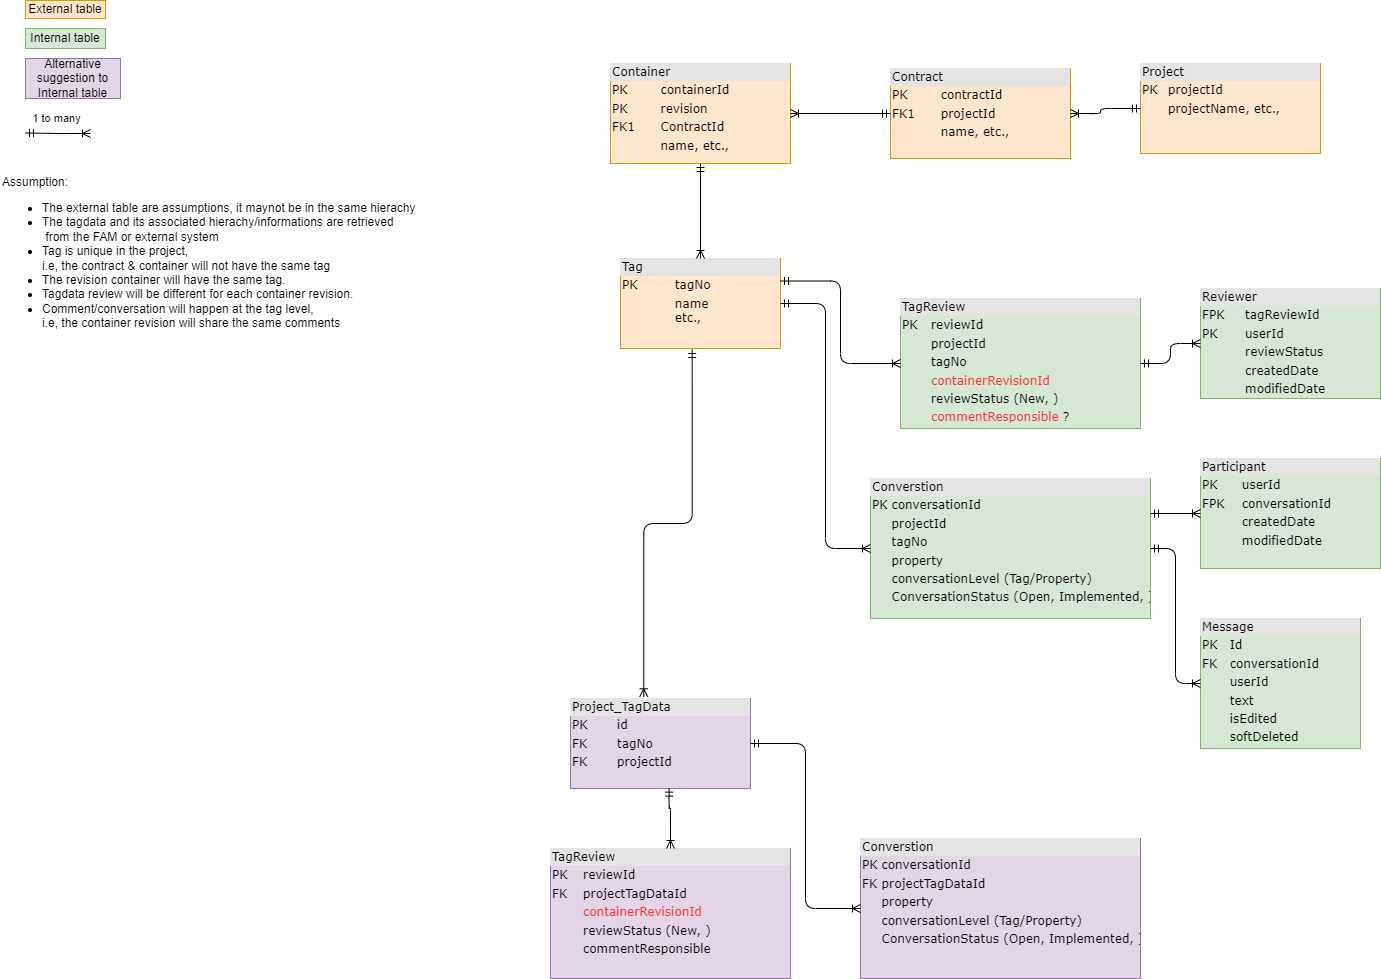

The diagram above was exported from draw.io. Its source (the exported page's mxGraphModel, read from the mxfile embedded in the PNG):
<mxGraphModel dx="1630" dy="1604" grid="1" gridSize="10" guides="1" tooltips="1" connect="1" arrows="1" fold="1" page="1" pageScale="1" pageWidth="850" pageHeight="1100" math="0" shadow="0">
  <root>
    <mxCell id="0" />
    <mxCell id="1" parent="0" />
    <mxCell id="KPkSX91ySFijnHVlueBB-1" value="&lt;div style=&quot;box-sizing:border-box;width:100%;background:#e4e4e4;padding:2px;&quot;&gt;Project&lt;/div&gt;&lt;table style=&quot;width:100%;font-size:1em;&quot; cellpadding=&quot;2&quot; cellspacing=&quot;0&quot;&gt;&lt;tbody&gt;&lt;tr&gt;&lt;td&gt;PK&lt;/td&gt;&lt;td&gt;projectId&lt;/td&gt;&lt;/tr&gt;&lt;tr&gt;&lt;td&gt;&lt;/td&gt;&lt;td&gt;projectName, etc.,&lt;/td&gt;&lt;/tr&gt;&lt;/tbody&gt;&lt;/table&gt;" style="verticalAlign=top;align=left;overflow=fill;html=1;rounded=0;shadow=0;comic=0;labelBackgroundColor=none;strokeWidth=1;fontFamily=Verdana;fontSize=12;fillColor=#ffe6cc;strokeColor=#d79b00;" vertex="1" parent="1">
      <mxGeometry x="530" y="-75" width="180" height="90" as="geometry" />
    </mxCell>
    <mxCell id="KPkSX91ySFijnHVlueBB-2" value="&lt;div style=&quot;box-sizing:border-box;width:100%;background:#e4e4e4;padding:2px;&quot;&gt;Contract&lt;/div&gt;&lt;table style=&quot;width:100%;font-size:1em;&quot; cellpadding=&quot;2&quot; cellspacing=&quot;0&quot;&gt;&lt;tbody&gt;&lt;tr&gt;&lt;td&gt;PK&lt;/td&gt;&lt;td&gt;contractId&lt;/td&gt;&lt;/tr&gt;&lt;tr&gt;&lt;td&gt;FK1&lt;/td&gt;&lt;td&gt;projectId&lt;/td&gt;&lt;/tr&gt;&lt;tr&gt;&lt;td&gt;&lt;/td&gt;&lt;td&gt;name, etc.,&lt;/td&gt;&lt;/tr&gt;&lt;/tbody&gt;&lt;/table&gt;" style="verticalAlign=top;align=left;overflow=fill;html=1;rounded=0;shadow=0;comic=0;labelBackgroundColor=none;strokeWidth=1;fontFamily=Verdana;fontSize=12;fillColor=#ffe6cc;strokeColor=#d79b00;" vertex="1" parent="1">
      <mxGeometry x="280" y="-70" width="180" height="90" as="geometry" />
    </mxCell>
    <mxCell id="KPkSX91ySFijnHVlueBB-3" style="edgeStyle=orthogonalEdgeStyle;html=1;labelBackgroundColor=none;startArrow=ERmandOne;endArrow=ERoneToMany;fontFamily=Verdana;fontSize=12;align=left;exitX=0;exitY=0.5;exitDx=0;exitDy=0;entryX=1;entryY=0.5;entryDx=0;entryDy=0;" edge="1" parent="1" source="KPkSX91ySFijnHVlueBB-1" target="KPkSX91ySFijnHVlueBB-2">
      <mxGeometry relative="1" as="geometry">
        <mxPoint x="-60" y="140" as="sourcePoint" />
        <mxPoint x="-60" y="190" as="targetPoint" />
        <Array as="points">
          <mxPoint x="490" y="-30" />
          <mxPoint x="490" y="-25" />
        </Array>
      </mxGeometry>
    </mxCell>
    <mxCell id="KPkSX91ySFijnHVlueBB-4" value="&lt;div style=&quot;box-sizing:border-box;width:100%;background:#e4e4e4;padding:2px;&quot;&gt;Container&lt;/div&gt;&lt;table style=&quot;width:100%;font-size:1em;&quot; cellpadding=&quot;2&quot; cellspacing=&quot;0&quot;&gt;&lt;tbody&gt;&lt;tr&gt;&lt;td&gt;PK&lt;/td&gt;&lt;td&gt;containerId&lt;/td&gt;&lt;/tr&gt;&lt;tr&gt;&lt;td&gt;PK&lt;/td&gt;&lt;td&gt;revision&lt;/td&gt;&lt;/tr&gt;&lt;tr&gt;&lt;td&gt;FK1&lt;/td&gt;&lt;td&gt;ContractId&lt;/td&gt;&lt;/tr&gt;&lt;tr&gt;&lt;td&gt;&lt;/td&gt;&lt;td&gt;name, etc.,&lt;/td&gt;&lt;/tr&gt;&lt;/tbody&gt;&lt;/table&gt;" style="verticalAlign=top;align=left;overflow=fill;html=1;rounded=0;shadow=0;comic=0;labelBackgroundColor=none;strokeWidth=1;fontFamily=Verdana;fontSize=12;fillColor=#ffe6cc;strokeColor=#d79b00;" vertex="1" parent="1">
      <mxGeometry y="-75" width="180" height="100" as="geometry" />
    </mxCell>
    <mxCell id="KPkSX91ySFijnHVlueBB-5" style="edgeStyle=orthogonalEdgeStyle;html=1;labelBackgroundColor=none;startArrow=ERmandOne;endArrow=ERoneToMany;fontFamily=Verdana;fontSize=12;align=left;" edge="1" parent="1" source="KPkSX91ySFijnHVlueBB-2" target="KPkSX91ySFijnHVlueBB-4">
      <mxGeometry relative="1" as="geometry">
        <mxPoint x="340" y="230" as="sourcePoint" />
        <mxPoint x="340" y="280" as="targetPoint" />
      </mxGeometry>
    </mxCell>
    <mxCell id="KPkSX91ySFijnHVlueBB-6" value="&lt;div style=&quot;box-sizing:border-box;width:100%;background:#e4e4e4;padding:2px;&quot;&gt;Tag&lt;/div&gt;&lt;table style=&quot;width:100%;font-size:1em;&quot; cellpadding=&quot;2&quot; cellspacing=&quot;0&quot;&gt;&lt;tbody&gt;&lt;tr&gt;&lt;td&gt;PK&lt;/td&gt;&lt;td&gt;tagNo&lt;/td&gt;&lt;/tr&gt;&lt;tr&gt;&lt;td&gt;&lt;/td&gt;&lt;td&gt;name&lt;br&gt;etc.,&lt;/td&gt;&lt;/tr&gt;&lt;/tbody&gt;&lt;/table&gt;" style="verticalAlign=top;align=left;overflow=fill;html=1;rounded=0;shadow=0;comic=0;labelBackgroundColor=none;strokeWidth=1;fontFamily=Verdana;fontSize=12;fillColor=#ffe6cc;strokeColor=#d79b00;" vertex="1" parent="1">
      <mxGeometry x="10" y="120" width="160" height="90" as="geometry" />
    </mxCell>
    <mxCell id="KPkSX91ySFijnHVlueBB-7" value="&lt;div style=&quot;box-sizing:border-box;width:100%;background:#e4e4e4;padding:2px;&quot;&gt;Project_TagData&lt;/div&gt;&lt;table style=&quot;width:100%;font-size:1em;&quot; cellpadding=&quot;2&quot; cellspacing=&quot;0&quot;&gt;&lt;tbody&gt;&lt;tr&gt;&lt;td&gt;PK&lt;/td&gt;&lt;td&gt;id&lt;/td&gt;&lt;/tr&gt;&lt;tr&gt;&lt;td&gt;FK&lt;/td&gt;&lt;td&gt;tagNo&lt;/td&gt;&lt;/tr&gt;&lt;tr&gt;&lt;td&gt;FK&lt;/td&gt;&lt;td&gt;projectId&lt;/td&gt;&lt;/tr&gt;&lt;/tbody&gt;&lt;/table&gt;" style="verticalAlign=top;align=left;overflow=fill;html=1;rounded=0;shadow=0;comic=0;labelBackgroundColor=none;strokeWidth=1;fontFamily=Verdana;fontSize=12;fillColor=#e1d5e7;strokeColor=#9673a6;" vertex="1" parent="1">
      <mxGeometry x="-40" y="560" width="180" height="90" as="geometry" />
    </mxCell>
    <mxCell id="KPkSX91ySFijnHVlueBB-8" value="&lt;div style=&quot;&quot;&gt;&lt;span style=&quot;background-color: initial;&quot;&gt;Assumption:&lt;/span&gt;&lt;/div&gt;&lt;ul&gt;&lt;li style=&quot;&quot;&gt;The external table are assumptions, it maynot be in the same hierachy&lt;/li&gt;&lt;li style=&quot;&quot;&gt;The tagdata and its associated hierachy/informations are retrieved&lt;br&gt;&amp;nbsp;from the FAM or external system&amp;nbsp;&lt;/li&gt;&lt;li style=&quot;&quot;&gt;Tag is unique in the project, &lt;br&gt;i.e, the contract &amp;amp; container will not have the same tag&lt;/li&gt;&lt;li style=&quot;&quot;&gt;The revision container will have the same tag.&lt;/li&gt;&lt;li style=&quot;&quot;&gt;Tagdata review will be different for each container revision.&lt;/li&gt;&lt;li style=&quot;&quot;&gt;Comment/conversation will happen at the tag level, &lt;br&gt;i.e, the container revision will share the same comments&lt;/li&gt;&lt;/ul&gt;" style="text;html=1;align=left;verticalAlign=middle;resizable=0;points=[];autosize=1;strokeColor=none;fillColor=none;" vertex="1" parent="1">
      <mxGeometry x="-610" y="30" width="440" height="180" as="geometry" />
    </mxCell>
    <mxCell id="KPkSX91ySFijnHVlueBB-9" value="&lt;div style=&quot;box-sizing:border-box;width:100%;background:#e4e4e4;padding:2px;&quot;&gt;Converstion&lt;/div&gt;&lt;table style=&quot;width:100%;font-size:1em;&quot; cellpadding=&quot;2&quot; cellspacing=&quot;0&quot;&gt;&lt;tbody&gt;&lt;tr&gt;&lt;td&gt;PK&lt;/td&gt;&lt;td&gt;conversationId&lt;/td&gt;&lt;/tr&gt;&lt;tr&gt;&lt;td&gt;FK&lt;/td&gt;&lt;td&gt;projectTagDataId&lt;/td&gt;&lt;/tr&gt;&lt;tr&gt;&lt;td&gt;&lt;br&gt;&lt;/td&gt;&lt;td&gt;property&lt;/td&gt;&lt;/tr&gt;&lt;tr&gt;&lt;td&gt;&lt;/td&gt;&lt;td&gt;conversationLevel (Tag/Property)&lt;font style=&quot;font-size: 7px;&quot;&gt;&lt;br&gt;&lt;/font&gt;&lt;/td&gt;&lt;/tr&gt;&lt;tr&gt;&lt;td&gt;&lt;br&gt;&lt;/td&gt;&lt;td&gt;ConversationStatus (Open, Implemented, )&lt;/td&gt;&lt;/tr&gt;&lt;/tbody&gt;&lt;/table&gt;" style="verticalAlign=top;align=left;overflow=fill;html=1;rounded=0;shadow=0;comic=0;labelBackgroundColor=none;strokeWidth=1;fontFamily=Verdana;fontSize=12;fillColor=#e1d5e7;strokeColor=#9673a6;" vertex="1" parent="1">
      <mxGeometry x="250" y="700" width="280" height="140" as="geometry" />
    </mxCell>
    <mxCell id="KPkSX91ySFijnHVlueBB-10" value="&lt;div style=&quot;box-sizing:border-box;width:100%;background:#e4e4e4;padding:2px;&quot;&gt;TagReview&lt;/div&gt;&lt;table style=&quot;width:100%;font-size:1em;&quot; cellpadding=&quot;2&quot; cellspacing=&quot;0&quot;&gt;&lt;tbody&gt;&lt;tr&gt;&lt;td&gt;PK&lt;/td&gt;&lt;td&gt;reviewId&lt;/td&gt;&lt;/tr&gt;&lt;tr&gt;&lt;td&gt;FK&lt;/td&gt;&lt;td&gt;projectTagDataId&lt;/td&gt;&lt;/tr&gt;&lt;tr&gt;&lt;td&gt;&lt;br&gt;&lt;/td&gt;&lt;td&gt;&lt;font color=&quot;#ff3333&quot;&gt;containerRevisionId&lt;/font&gt;&lt;/td&gt;&lt;/tr&gt;&lt;tr&gt;&lt;td&gt;&lt;br&gt;&lt;/td&gt;&lt;td&gt;reviewStatus (New, )&lt;/td&gt;&lt;/tr&gt;&lt;tr&gt;&lt;td&gt;&lt;/td&gt;&lt;td&gt;commentResponsible&lt;br&gt;&lt;font style=&quot;font-size: 7px;&quot;&gt;&lt;br&gt;&lt;/font&gt;&lt;/td&gt;&lt;/tr&gt;&lt;/tbody&gt;&lt;/table&gt;" style="verticalAlign=top;align=left;overflow=fill;html=1;rounded=0;shadow=0;comic=0;labelBackgroundColor=none;strokeWidth=1;fontFamily=Verdana;fontSize=12;fillColor=#e1d5e7;strokeColor=#9673a6;" vertex="1" parent="1">
      <mxGeometry x="-60" y="710" width="240" height="130" as="geometry" />
    </mxCell>
    <mxCell id="KPkSX91ySFijnHVlueBB-11" style="edgeStyle=orthogonalEdgeStyle;html=1;entryX=0;entryY=0.5;labelBackgroundColor=none;startArrow=ERmandOne;endArrow=ERoneToMany;fontFamily=Verdana;fontSize=12;align=left;exitX=1;exitY=0.5;exitDx=0;exitDy=0;entryDx=0;entryDy=0;" edge="1" parent="1" source="KPkSX91ySFijnHVlueBB-7" target="KPkSX91ySFijnHVlueBB-9">
      <mxGeometry relative="1" as="geometry">
        <mxPoint x="40" y="170" as="sourcePoint" />
        <mxPoint x="310" y="140" as="targetPoint" />
      </mxGeometry>
    </mxCell>
    <mxCell id="KPkSX91ySFijnHVlueBB-12" style="edgeStyle=orthogonalEdgeStyle;html=1;labelBackgroundColor=none;startArrow=ERmandOne;endArrow=ERoneToMany;fontFamily=Verdana;fontSize=12;align=left;exitX=0.548;exitY=0.996;exitDx=0;exitDy=0;exitPerimeter=0;entryX=0.5;entryY=0;entryDx=0;entryDy=0;" edge="1" parent="1" source="KPkSX91ySFijnHVlueBB-7" target="KPkSX91ySFijnHVlueBB-10">
      <mxGeometry relative="1" as="geometry">
        <mxPoint x="140" y="535" as="sourcePoint" />
        <mxPoint x="-120" y="710" as="targetPoint" />
        <Array as="points">
          <mxPoint x="59" y="670" />
          <mxPoint x="60" y="670" />
        </Array>
      </mxGeometry>
    </mxCell>
    <mxCell id="KPkSX91ySFijnHVlueBB-13" style="edgeStyle=orthogonalEdgeStyle;html=1;entryX=0.407;entryY=-0.019;labelBackgroundColor=none;startArrow=ERmandOne;endArrow=ERoneToMany;fontFamily=Verdana;fontSize=12;align=left;exitX=0.448;exitY=1.011;exitDx=0;exitDy=0;entryDx=0;entryDy=0;exitPerimeter=0;entryPerimeter=0;" edge="1" parent="1" source="KPkSX91ySFijnHVlueBB-6" target="KPkSX91ySFijnHVlueBB-7">
      <mxGeometry relative="1" as="geometry">
        <mxPoint x="140" y="513" as="sourcePoint" />
        <mxPoint x="315" y="435" as="targetPoint" />
      </mxGeometry>
    </mxCell>
    <mxCell id="KPkSX91ySFijnHVlueBB-14" value="&lt;div style=&quot;box-sizing:border-box;width:100%;background:#e4e4e4;padding:2px;&quot;&gt;Converstion&lt;/div&gt;&lt;table style=&quot;width:100%;font-size:1em;&quot; cellpadding=&quot;2&quot; cellspacing=&quot;0&quot;&gt;&lt;tbody&gt;&lt;tr&gt;&lt;td&gt;PK&lt;/td&gt;&lt;td&gt;conversationId&lt;/td&gt;&lt;/tr&gt;&lt;tr&gt;&lt;td&gt;&lt;br&gt;&lt;/td&gt;&lt;td&gt;projectId&lt;/td&gt;&lt;/tr&gt;&lt;tr&gt;&lt;td&gt;&lt;br&gt;&lt;/td&gt;&lt;td&gt;tagNo&lt;/td&gt;&lt;/tr&gt;&lt;tr&gt;&lt;td&gt;&lt;br&gt;&lt;/td&gt;&lt;td&gt;property&lt;/td&gt;&lt;/tr&gt;&lt;tr&gt;&lt;td&gt;&lt;/td&gt;&lt;td&gt;conversationLevel (Tag/Property)&lt;font style=&quot;font-size: 7px;&quot;&gt;&lt;br&gt;&lt;/font&gt;&lt;/td&gt;&lt;/tr&gt;&lt;tr&gt;&lt;td&gt;&lt;br&gt;&lt;/td&gt;&lt;td&gt;ConversationStatus (Open, Implemented, )&lt;/td&gt;&lt;/tr&gt;&lt;/tbody&gt;&lt;/table&gt;" style="verticalAlign=top;align=left;overflow=fill;html=1;rounded=0;shadow=0;comic=0;labelBackgroundColor=none;strokeWidth=1;fontFamily=Verdana;fontSize=12;fillColor=#d5e8d4;strokeColor=#82b366;" vertex="1" parent="1">
      <mxGeometry x="260" y="340" width="280" height="140" as="geometry" />
    </mxCell>
    <mxCell id="KPkSX91ySFijnHVlueBB-15" style="edgeStyle=orthogonalEdgeStyle;html=1;entryX=0;entryY=0.5;labelBackgroundColor=none;startArrow=ERmandOne;endArrow=ERoneToMany;fontFamily=Verdana;fontSize=12;align=left;exitX=1;exitY=0.5;exitDx=0;exitDy=0;entryDx=0;entryDy=0;" edge="1" parent="1" source="KPkSX91ySFijnHVlueBB-6" target="KPkSX91ySFijnHVlueBB-14">
      <mxGeometry relative="1" as="geometry">
        <mxPoint x="140" y="535" as="sourcePoint" />
        <mxPoint x="295" y="740" as="targetPoint" />
      </mxGeometry>
    </mxCell>
    <mxCell id="KPkSX91ySFijnHVlueBB-16" value="&lt;div style=&quot;box-sizing:border-box;width:100%;background:#e4e4e4;padding:2px;&quot;&gt;TagReview&lt;/div&gt;&lt;table style=&quot;width:100%;font-size:1em;&quot; cellpadding=&quot;2&quot; cellspacing=&quot;0&quot;&gt;&lt;tbody&gt;&lt;tr&gt;&lt;td&gt;PK&lt;/td&gt;&lt;td&gt;reviewId&lt;/td&gt;&lt;/tr&gt;&lt;tr&gt;&lt;td&gt;&lt;br&gt;&lt;/td&gt;&lt;td&gt;projectId&lt;/td&gt;&lt;/tr&gt;&lt;tr&gt;&lt;td&gt;&lt;br&gt;&lt;/td&gt;&lt;td&gt;tagNo&lt;/td&gt;&lt;/tr&gt;&lt;tr&gt;&lt;td&gt;&lt;br&gt;&lt;/td&gt;&lt;td&gt;&lt;font color=&quot;#ff3333&quot;&gt;containerRevisionId&lt;/font&gt;&lt;/td&gt;&lt;/tr&gt;&lt;tr&gt;&lt;td&gt;&lt;br&gt;&lt;/td&gt;&lt;td&gt;reviewStatus (New, )&lt;/td&gt;&lt;/tr&gt;&lt;tr&gt;&lt;td&gt;&lt;/td&gt;&lt;td&gt;&lt;font color=&quot;#ff3333&quot;&gt;commentResponsible &lt;/font&gt;?&lt;br&gt;&lt;font style=&quot;font-size: 7px;&quot;&gt;&lt;br&gt;&lt;/font&gt;&lt;/td&gt;&lt;/tr&gt;&lt;/tbody&gt;&lt;/table&gt;" style="verticalAlign=top;align=left;overflow=fill;html=1;rounded=0;shadow=0;comic=0;labelBackgroundColor=none;strokeWidth=1;fontFamily=Verdana;fontSize=12;fillColor=#d5e8d4;strokeColor=#82b366;" vertex="1" parent="1">
      <mxGeometry x="290" y="160" width="240" height="130" as="geometry" />
    </mxCell>
    <mxCell id="KPkSX91ySFijnHVlueBB-17" style="edgeStyle=orthogonalEdgeStyle;html=1;entryX=0;entryY=0.5;labelBackgroundColor=none;startArrow=ERmandOne;endArrow=ERoneToMany;fontFamily=Verdana;fontSize=12;align=left;exitX=1;exitY=0.25;exitDx=0;exitDy=0;entryDx=0;entryDy=0;" edge="1" parent="1" source="KPkSX91ySFijnHVlueBB-6" target="KPkSX91ySFijnHVlueBB-16">
      <mxGeometry relative="1" as="geometry">
        <mxPoint x="130" y="325" as="sourcePoint" />
        <mxPoint x="320" y="535" as="targetPoint" />
      </mxGeometry>
    </mxCell>
    <mxCell id="KPkSX91ySFijnHVlueBB-18" style="edgeStyle=orthogonalEdgeStyle;html=1;labelBackgroundColor=none;startArrow=ERmandOne;endArrow=ERoneToMany;fontFamily=Verdana;fontSize=12;align=left;exitX=0.5;exitY=1;exitDx=0;exitDy=0;" edge="1" parent="1" source="KPkSX91ySFijnHVlueBB-4" target="KPkSX91ySFijnHVlueBB-6">
      <mxGeometry relative="1" as="geometry">
        <mxPoint x="165" y="145" as="sourcePoint" />
        <mxPoint x="80" y="150" as="targetPoint" />
      </mxGeometry>
    </mxCell>
    <mxCell id="KPkSX91ySFijnHVlueBB-19" value="External table" style="rounded=0;whiteSpace=wrap;html=1;fillColor=#ffe6cc;strokeColor=#d79b00;" vertex="1" parent="1">
      <mxGeometry x="-585" y="-138" width="80" height="18" as="geometry" />
    </mxCell>
    <mxCell id="KPkSX91ySFijnHVlueBB-20" value="Internal table" style="rounded=0;whiteSpace=wrap;html=1;fillColor=#d5e8d4;strokeColor=#82b366;" vertex="1" parent="1">
      <mxGeometry x="-585" y="-110" width="80" height="20" as="geometry" />
    </mxCell>
    <mxCell id="KPkSX91ySFijnHVlueBB-21" value="Alternative suggestion to Internal table" style="rounded=0;whiteSpace=wrap;html=1;fillColor=#e1d5e7;strokeColor=#9673a6;" vertex="1" parent="1">
      <mxGeometry x="-585" y="-80" width="95" height="40" as="geometry" />
    </mxCell>
    <mxCell id="KPkSX91ySFijnHVlueBB-22" value="" style="group" vertex="1" connectable="0" parent="1">
      <mxGeometry x="-610" y="-20" width="130" height="35" as="geometry" />
    </mxCell>
    <mxCell id="KPkSX91ySFijnHVlueBB-23" style="edgeStyle=orthogonalEdgeStyle;html=1;labelBackgroundColor=none;startArrow=ERmandOne;endArrow=ERoneToMany;fontFamily=Verdana;fontSize=12;align=left;exitX=0.5;exitY=1;exitDx=0;exitDy=0;" edge="1" parent="KPkSX91ySFijnHVlueBB-22">
      <mxGeometry relative="1" as="geometry">
        <mxPoint x="25" y="14.5" as="sourcePoint" />
        <mxPoint x="90" y="15" as="targetPoint" />
      </mxGeometry>
    </mxCell>
    <mxCell id="KPkSX91ySFijnHVlueBB-24" value="1 to many" style="edgeLabel;html=1;align=center;verticalAlign=middle;resizable=0;points=[];" vertex="1" connectable="0" parent="KPkSX91ySFijnHVlueBB-23">
      <mxGeometry x="-0.0849" y="2" relative="1" as="geometry">
        <mxPoint y="-13" as="offset" />
      </mxGeometry>
    </mxCell>
    <mxCell id="KPkSX91ySFijnHVlueBB-25" value="&lt;div style=&quot;box-sizing:border-box;width:100%;background:#e4e4e4;padding:2px;&quot;&gt;Message&lt;/div&gt;&lt;table style=&quot;width:100%;font-size:1em;&quot; cellpadding=&quot;2&quot; cellspacing=&quot;0&quot;&gt;&lt;tbody&gt;&lt;tr&gt;&lt;td&gt;PK&lt;/td&gt;&lt;td&gt;Id&lt;/td&gt;&lt;/tr&gt;&lt;tr&gt;&lt;td&gt;FK&lt;/td&gt;&lt;td&gt;conversationId&lt;/td&gt;&lt;/tr&gt;&lt;tr&gt;&lt;td&gt;&lt;br&gt;&lt;/td&gt;&lt;td&gt;userId&lt;/td&gt;&lt;/tr&gt;&lt;tr&gt;&lt;td&gt;&lt;br&gt;&lt;/td&gt;&lt;td&gt;text&lt;/td&gt;&lt;/tr&gt;&lt;tr&gt;&lt;td&gt;&lt;br&gt;&lt;/td&gt;&lt;td&gt;isEdited&lt;/td&gt;&lt;/tr&gt;&lt;tr&gt;&lt;td&gt;&lt;br&gt;&lt;/td&gt;&lt;td&gt;softDeleted&lt;/td&gt;&lt;/tr&gt;&lt;/tbody&gt;&lt;/table&gt;" style="verticalAlign=top;align=left;overflow=fill;html=1;rounded=0;shadow=0;comic=0;labelBackgroundColor=none;strokeWidth=1;fontFamily=Verdana;fontSize=12;fillColor=#d5e8d4;strokeColor=#82b366;" vertex="1" parent="1">
      <mxGeometry x="590" y="480" width="160" height="130" as="geometry" />
    </mxCell>
    <mxCell id="KPkSX91ySFijnHVlueBB-26" style="edgeStyle=orthogonalEdgeStyle;html=1;entryX=0;entryY=0.5;labelBackgroundColor=none;startArrow=ERmandOne;endArrow=ERoneToMany;fontFamily=Verdana;fontSize=12;align=left;exitX=1;exitY=0.5;exitDx=0;exitDy=0;entryDx=0;entryDy=0;" edge="1" parent="1" source="KPkSX91ySFijnHVlueBB-14" target="KPkSX91ySFijnHVlueBB-25">
      <mxGeometry relative="1" as="geometry">
        <mxPoint x="160" y="715" as="sourcePoint" />
        <mxPoint x="310" y="860" as="targetPoint" />
      </mxGeometry>
    </mxCell>
    <mxCell id="KPkSX91ySFijnHVlueBB-27" value="&lt;div style=&quot;box-sizing:border-box;width:100%;background:#e4e4e4;padding:2px;&quot;&gt;Participant&lt;/div&gt;&lt;table style=&quot;width:100%;font-size:1em;&quot; cellpadding=&quot;2&quot; cellspacing=&quot;0&quot;&gt;&lt;tbody&gt;&lt;tr&gt;&lt;td&gt;PK&lt;/td&gt;&lt;td&gt;userId&lt;/td&gt;&lt;/tr&gt;&lt;tr&gt;&lt;td&gt;FPK&lt;/td&gt;&lt;td&gt;conversationId&lt;/td&gt;&lt;/tr&gt;&lt;tr&gt;&lt;td&gt;&lt;br&gt;&lt;/td&gt;&lt;td&gt;createdDate&lt;/td&gt;&lt;/tr&gt;&lt;tr&gt;&lt;td&gt;&lt;br&gt;&lt;/td&gt;&lt;td&gt;modifiedDate&lt;/td&gt;&lt;/tr&gt;&lt;/tbody&gt;&lt;/table&gt;" style="verticalAlign=top;align=left;overflow=fill;html=1;rounded=0;shadow=0;comic=0;labelBackgroundColor=none;strokeWidth=1;fontFamily=Verdana;fontSize=12;fillColor=#d5e8d4;strokeColor=#82b366;" vertex="1" parent="1">
      <mxGeometry x="590" y="320" width="180" height="110" as="geometry" />
    </mxCell>
    <mxCell id="KPkSX91ySFijnHVlueBB-28" style="edgeStyle=orthogonalEdgeStyle;html=1;entryX=0;entryY=0.5;labelBackgroundColor=none;startArrow=ERmandOne;endArrow=ERoneToMany;fontFamily=Verdana;fontSize=12;align=left;exitX=1;exitY=0.25;exitDx=0;exitDy=0;entryDx=0;entryDy=0;" edge="1" parent="1" source="KPkSX91ySFijnHVlueBB-14" target="KPkSX91ySFijnHVlueBB-27">
      <mxGeometry relative="1" as="geometry">
        <mxPoint x="540" y="470" as="sourcePoint" />
        <mxPoint x="630" y="575" as="targetPoint" />
      </mxGeometry>
    </mxCell>
    <mxCell id="KPkSX91ySFijnHVlueBB-29" value="&lt;div style=&quot;box-sizing:border-box;width:100%;background:#e4e4e4;padding:2px;&quot;&gt;Reviewer&lt;/div&gt;&lt;table style=&quot;width:100%;font-size:1em;&quot; cellpadding=&quot;2&quot; cellspacing=&quot;0&quot;&gt;&lt;tbody&gt;&lt;tr&gt;&lt;td&gt;FPK&lt;/td&gt;&lt;td&gt;tagReviewId&lt;/td&gt;&lt;/tr&gt;&lt;tr&gt;&lt;td&gt;PK&lt;/td&gt;&lt;td&gt;userId&lt;/td&gt;&lt;/tr&gt;&lt;tr&gt;&lt;td&gt;&lt;br&gt;&lt;/td&gt;&lt;td&gt;reviewStatus&lt;/td&gt;&lt;/tr&gt;&lt;tr&gt;&lt;td&gt;&lt;br&gt;&lt;/td&gt;&lt;td&gt;createdDate&lt;/td&gt;&lt;/tr&gt;&lt;tr&gt;&lt;td&gt;&lt;br&gt;&lt;/td&gt;&lt;td&gt;modifiedDate&lt;/td&gt;&lt;/tr&gt;&lt;/tbody&gt;&lt;/table&gt;" style="verticalAlign=top;align=left;overflow=fill;html=1;rounded=0;shadow=0;comic=0;labelBackgroundColor=none;strokeWidth=1;fontFamily=Verdana;fontSize=12;fillColor=#d5e8d4;strokeColor=#82b366;" vertex="1" parent="1">
      <mxGeometry x="590" y="150" width="180" height="110" as="geometry" />
    </mxCell>
    <mxCell id="KPkSX91ySFijnHVlueBB-30" style="edgeStyle=orthogonalEdgeStyle;html=1;entryX=0;entryY=0.5;labelBackgroundColor=none;startArrow=ERmandOne;endArrow=ERoneToMany;fontFamily=Verdana;fontSize=12;align=left;exitX=1;exitY=0.5;exitDx=0;exitDy=0;entryDx=0;entryDy=0;" edge="1" parent="1" source="KPkSX91ySFijnHVlueBB-16" target="KPkSX91ySFijnHVlueBB-29">
      <mxGeometry relative="1" as="geometry">
        <mxPoint x="540" y="435" as="sourcePoint" />
        <mxPoint x="630" y="425" as="targetPoint" />
      </mxGeometry>
    </mxCell>
  </root>
</mxGraphModel>